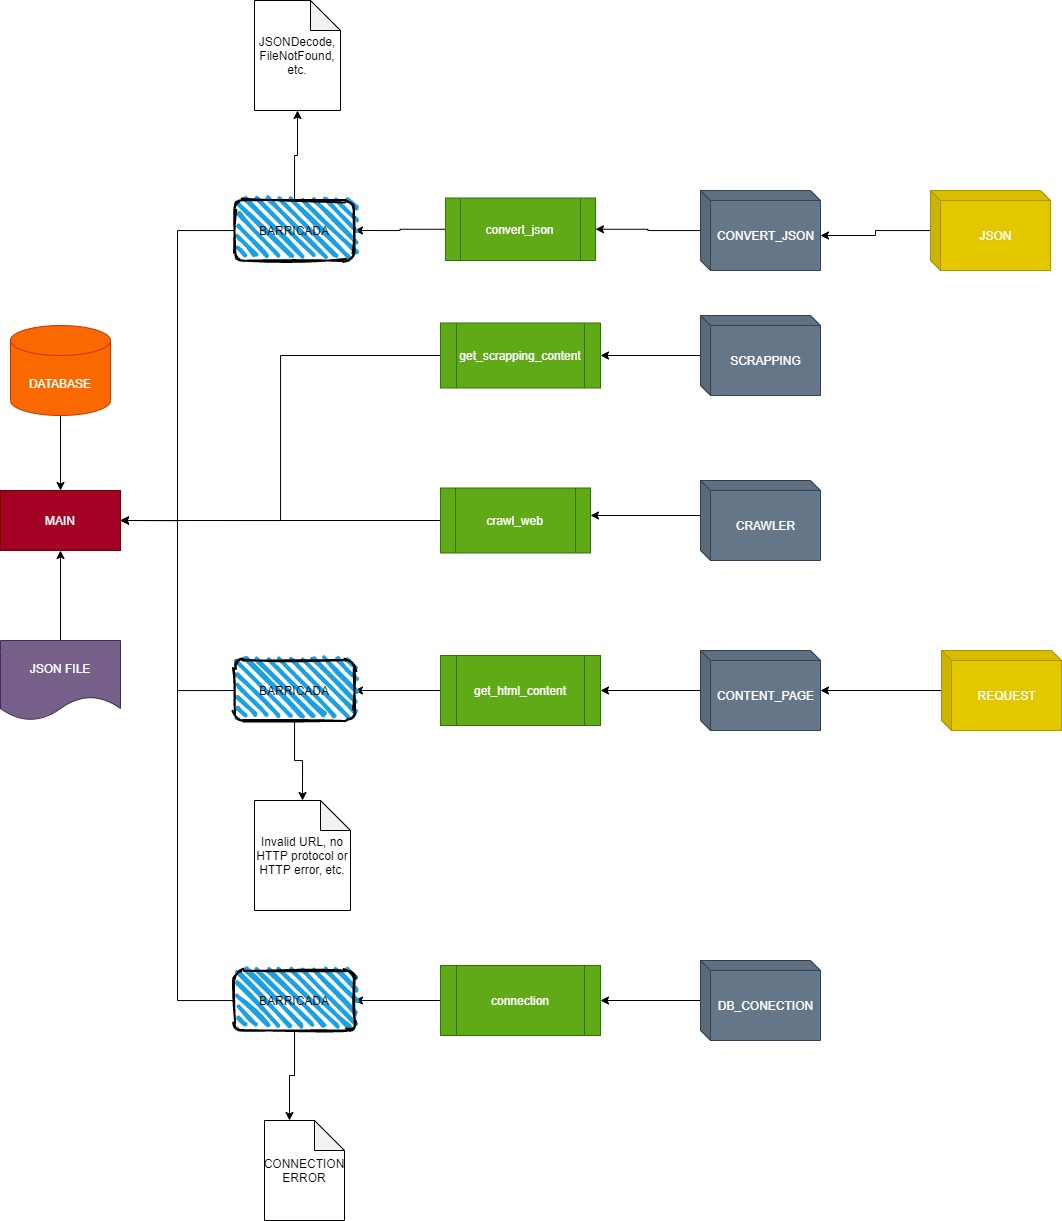

The diagram above was exported from draw.io. Its source (the exported page's mxGraphModel, read from the mxfile embedded in the PNG):
<mxGraphModel dx="1241" dy="1827" grid="1" gridSize="10" guides="1" tooltips="1" connect="1" arrows="1" fold="1" page="1" pageScale="1" pageWidth="827" pageHeight="1169" math="0" shadow="0">
  <root>
    <mxCell id="0" />
    <mxCell id="1" parent="0" />
    <mxCell id="OE9CHiF0OKcNYaZMVIG--6" style="edgeStyle=orthogonalEdgeStyle;rounded=0;orthogonalLoop=1;jettySize=auto;html=1;entryX=0.5;entryY=0;entryDx=0;entryDy=0;strokeColor=#000000;" edge="1" parent="1" source="2" target="OE9CHiF0OKcNYaZMVIG--4">
      <mxGeometry relative="1" as="geometry" />
    </mxCell>
    <mxCell id="2" value="DATABASE" style="shape=cylinder3;whiteSpace=wrap;html=1;boundedLbl=1;backgroundOutline=1;size=15;fillColor=#fa6800;strokeColor=#C73500;fontColor=#ffffff;" parent="1" vertex="1">
      <mxGeometry x="190" y="75" width="100" height="90" as="geometry" />
    </mxCell>
    <mxCell id="3" value="CRAWLER&lt;br&gt;" style="shape=cube;whiteSpace=wrap;html=1;boundedLbl=1;backgroundOutline=1;darkOpacity=0.05;darkOpacity2=0.1;size=10;fillColor=#647687;strokeColor=#314354;fontColor=#ffffff;" vertex="1" parent="1">
      <mxGeometry x="880" y="230" width="120" height="80" as="geometry" />
    </mxCell>
    <mxCell id="OE9CHiF0OKcNYaZMVIG--11" style="edgeStyle=orthogonalEdgeStyle;rounded=0;orthogonalLoop=1;jettySize=auto;html=1;entryX=1;entryY=0.5;entryDx=0;entryDy=0;strokeColor=#000000;" edge="1" parent="1" source="ofBeTYQ_lbZaLBkNsjyw-3" target="OE9CHiF0OKcNYaZMVIG--7">
      <mxGeometry relative="1" as="geometry" />
    </mxCell>
    <mxCell id="ofBeTYQ_lbZaLBkNsjyw-3" value="SCRAPPING" style="shape=cube;whiteSpace=wrap;html=1;boundedLbl=1;backgroundOutline=1;darkOpacity=0.05;darkOpacity2=0.1;size=10;fillColor=#647687;strokeColor=#314354;fontColor=#ffffff;" vertex="1" parent="1">
      <mxGeometry x="880" y="65" width="120" height="80" as="geometry" />
    </mxCell>
    <mxCell id="OE9CHiF0OKcNYaZMVIG--14" style="edgeStyle=orthogonalEdgeStyle;rounded=0;orthogonalLoop=1;jettySize=auto;html=1;entryX=1;entryY=0.5;entryDx=0;entryDy=0;strokeColor=#000000;" edge="1" parent="1" source="ofBeTYQ_lbZaLBkNsjyw-4" target="OE9CHiF0OKcNYaZMVIG--3">
      <mxGeometry relative="1" as="geometry" />
    </mxCell>
    <mxCell id="ofBeTYQ_lbZaLBkNsjyw-4" value="CONTENT_PAGE" style="shape=cube;whiteSpace=wrap;html=1;boundedLbl=1;backgroundOutline=1;darkOpacity=0.05;darkOpacity2=0.1;size=10;fillColor=#647687;strokeColor=#314354;fontColor=#ffffff;" vertex="1" parent="1">
      <mxGeometry x="880" y="400" width="120" height="80" as="geometry" />
    </mxCell>
    <mxCell id="OE9CHiF0OKcNYaZMVIG--15" style="edgeStyle=orthogonalEdgeStyle;rounded=0;orthogonalLoop=1;jettySize=auto;html=1;entryX=1;entryY=0.5;entryDx=0;entryDy=0;strokeColor=#000000;" edge="1" parent="1" source="OE9CHiF0OKcNYaZMVIG--3" target="ofBeTYQ_lbZaLBkNsjyw-8">
      <mxGeometry relative="1" as="geometry" />
    </mxCell>
    <mxCell id="OE9CHiF0OKcNYaZMVIG--3" value="get_html_content" style="shape=process;whiteSpace=wrap;html=1;backgroundOutline=1;fillColor=#60a917;strokeColor=#2D7600;fontColor=#ffffff;" vertex="1" parent="1">
      <mxGeometry x="620" y="405" width="160" height="70" as="geometry" />
    </mxCell>
    <mxCell id="OE9CHiF0OKcNYaZMVIG--4" value="MAIN" style="rounded=0;whiteSpace=wrap;html=1;fillColor=#a20025;strokeColor=#6F0000;fontColor=#ffffff;" vertex="1" parent="1">
      <mxGeometry x="180" y="240" width="120" height="60" as="geometry" />
    </mxCell>
    <mxCell id="OE9CHiF0OKcNYaZMVIG--37" style="edgeStyle=orthogonalEdgeStyle;rounded=0;orthogonalLoop=1;jettySize=auto;html=1;entryX=1;entryY=0.5;entryDx=0;entryDy=0;strokeColor=#000000;" edge="1" parent="1" source="OE9CHiF0OKcNYaZMVIG--7" target="OE9CHiF0OKcNYaZMVIG--4">
      <mxGeometry relative="1" as="geometry" />
    </mxCell>
    <mxCell id="OE9CHiF0OKcNYaZMVIG--7" value="get_scrapping_content" style="shape=process;whiteSpace=wrap;html=1;backgroundOutline=1;fillColor=#60a917;strokeColor=#2D7600;fontColor=#ffffff;" vertex="1" parent="1">
      <mxGeometry x="620" y="72.5" width="160" height="65" as="geometry" />
    </mxCell>
    <mxCell id="OE9CHiF0OKcNYaZMVIG--10" value="" style="edgeStyle=orthogonalEdgeStyle;rounded=0;orthogonalLoop=1;jettySize=auto;html=1;strokeColor=#000000;" edge="1" parent="1" source="OE9CHiF0OKcNYaZMVIG--9" target="OE9CHiF0OKcNYaZMVIG--4">
      <mxGeometry relative="1" as="geometry" />
    </mxCell>
    <mxCell id="OE9CHiF0OKcNYaZMVIG--9" value="JSON FILE" style="shape=document;whiteSpace=wrap;html=1;boundedLbl=1;fillColor=#76608a;strokeColor=#432D57;fontColor=#ffffff;" vertex="1" parent="1">
      <mxGeometry x="180" y="390" width="120" height="80" as="geometry" />
    </mxCell>
    <mxCell id="OE9CHiF0OKcNYaZMVIG--16" style="edgeStyle=orthogonalEdgeStyle;rounded=0;orthogonalLoop=1;jettySize=auto;html=1;entryX=1;entryY=0.5;entryDx=0;entryDy=0;strokeColor=#000000;" edge="1" parent="1" source="ofBeTYQ_lbZaLBkNsjyw-8" target="OE9CHiF0OKcNYaZMVIG--4">
      <mxGeometry relative="1" as="geometry" />
    </mxCell>
    <mxCell id="OE9CHiF0OKcNYaZMVIG--46" style="edgeStyle=orthogonalEdgeStyle;rounded=0;orthogonalLoop=1;jettySize=auto;html=1;entryX=0.5;entryY=0;entryDx=0;entryDy=0;entryPerimeter=0;strokeColor=#000000;" edge="1" parent="1" source="ofBeTYQ_lbZaLBkNsjyw-8" target="OE9CHiF0OKcNYaZMVIG--39">
      <mxGeometry relative="1" as="geometry" />
    </mxCell>
    <mxCell id="ofBeTYQ_lbZaLBkNsjyw-8" value="BARRICADA" style="rounded=1;whiteSpace=wrap;html=1;strokeWidth=2;fillWeight=4;hachureGap=8;hachureAngle=45;fillColor=#1ba1e2;sketch=1;" vertex="1" parent="1">
      <mxGeometry x="414" y="410" width="120" height="60" as="geometry" />
    </mxCell>
    <mxCell id="ofBeTYQ_lbZaLBkNsjyw-27" style="edgeStyle=orthogonalEdgeStyle;rounded=0;orthogonalLoop=1;jettySize=auto;html=1;entryX=1;entryY=0.5;entryDx=0;entryDy=0;strokeColor=#000000;" edge="1" parent="1" source="ofBeTYQ_lbZaLBkNsjyw-11" target="OE9CHiF0OKcNYaZMVIG--4">
      <mxGeometry relative="1" as="geometry" />
    </mxCell>
    <mxCell id="ofBeTYQ_lbZaLBkNsjyw-11" value="crawl_web" style="shape=process;whiteSpace=wrap;html=1;backgroundOutline=1;fillColor=#60a917;strokeColor=#2D7600;fontColor=#ffffff;" vertex="1" parent="1">
      <mxGeometry x="620" y="237.5" width="150" height="65" as="geometry" />
    </mxCell>
    <mxCell id="ofBeTYQ_lbZaLBkNsjyw-16" value="" style="endArrow=classic;html=1;entryX=1;entryY=0.423;entryDx=0;entryDy=0;exitX=0;exitY=0;exitDx=0;exitDy=35;exitPerimeter=0;entryPerimeter=0;strokeColor=#000000;" edge="1" parent="1" source="3" target="ofBeTYQ_lbZaLBkNsjyw-11">
      <mxGeometry width="50" height="50" relative="1" as="geometry">
        <mxPoint x="560" y="300" as="sourcePoint" />
        <mxPoint x="610" y="250" as="targetPoint" />
      </mxGeometry>
    </mxCell>
    <mxCell id="OE9CHiF0OKcNYaZMVIG--23" style="edgeStyle=orthogonalEdgeStyle;rounded=0;orthogonalLoop=1;jettySize=auto;html=1;entryX=1;entryY=0.5;entryDx=0;entryDy=0;strokeColor=#000000;" edge="1" parent="1" source="OE9CHiF0OKcNYaZMVIG--24" target="OE9CHiF0OKcNYaZMVIG--26">
      <mxGeometry relative="1" as="geometry" />
    </mxCell>
    <mxCell id="OE9CHiF0OKcNYaZMVIG--24" value="CONVERT_JSON" style="shape=cube;whiteSpace=wrap;html=1;boundedLbl=1;backgroundOutline=1;darkOpacity=0.05;darkOpacity2=0.1;size=10;fillColor=#647687;strokeColor=#314354;fontColor=#ffffff;" vertex="1" parent="1">
      <mxGeometry x="880" y="-60" width="120" height="80" as="geometry" />
    </mxCell>
    <mxCell id="OE9CHiF0OKcNYaZMVIG--25" style="edgeStyle=orthogonalEdgeStyle;rounded=0;orthogonalLoop=1;jettySize=auto;html=1;exitX=0;exitY=0.5;exitDx=0;exitDy=0;entryX=1;entryY=0.5;entryDx=0;entryDy=0;strokeColor=#000000;" edge="1" parent="1" source="OE9CHiF0OKcNYaZMVIG--26" target="OE9CHiF0OKcNYaZMVIG--27">
      <mxGeometry relative="1" as="geometry" />
    </mxCell>
    <mxCell id="OE9CHiF0OKcNYaZMVIG--26" value="convert_json" style="shape=process;whiteSpace=wrap;html=1;backgroundOutline=1;fillColor=#60a917;strokeColor=#2D7600;fontColor=#ffffff;" vertex="1" parent="1">
      <mxGeometry x="625" y="-52.5" width="150" height="62.5" as="geometry" />
    </mxCell>
    <mxCell id="OE9CHiF0OKcNYaZMVIG--28" style="edgeStyle=orthogonalEdgeStyle;rounded=0;orthogonalLoop=1;jettySize=auto;html=1;entryX=1;entryY=0.5;entryDx=0;entryDy=0;strokeColor=#000000;" edge="1" parent="1" source="OE9CHiF0OKcNYaZMVIG--27" target="OE9CHiF0OKcNYaZMVIG--4">
      <mxGeometry relative="1" as="geometry" />
    </mxCell>
    <mxCell id="OE9CHiF0OKcNYaZMVIG--44" style="edgeStyle=orthogonalEdgeStyle;rounded=0;orthogonalLoop=1;jettySize=auto;html=1;entryX=0.5;entryY=1;entryDx=0;entryDy=0;entryPerimeter=0;strokeColor=#000000;" edge="1" parent="1" source="OE9CHiF0OKcNYaZMVIG--27" target="OE9CHiF0OKcNYaZMVIG--43">
      <mxGeometry relative="1" as="geometry" />
    </mxCell>
    <mxCell id="OE9CHiF0OKcNYaZMVIG--27" value="BARRICADA" style="rounded=1;whiteSpace=wrap;html=1;strokeWidth=2;fillWeight=4;hachureGap=8;hachureAngle=45;fillColor=#1ba1e2;sketch=1;" vertex="1" parent="1">
      <mxGeometry x="414" y="-50" width="120" height="60" as="geometry" />
    </mxCell>
    <mxCell id="ofBeTYQ_lbZaLBkNsjyw-22" style="edgeStyle=orthogonalEdgeStyle;rounded=0;orthogonalLoop=1;jettySize=auto;html=1;entryX=1;entryY=0.5;entryDx=0;entryDy=0;strokeColor=#000000;" edge="1" parent="1" source="ofBeTYQ_lbZaLBkNsjyw-19" target="ofBeTYQ_lbZaLBkNsjyw-20">
      <mxGeometry relative="1" as="geometry" />
    </mxCell>
    <mxCell id="ofBeTYQ_lbZaLBkNsjyw-19" value="DB_CONECTION" style="shape=cube;whiteSpace=wrap;html=1;boundedLbl=1;backgroundOutline=1;darkOpacity=0.05;darkOpacity2=0.1;size=10;fillColor=#647687;strokeColor=#314354;fontColor=#ffffff;" vertex="1" parent="1">
      <mxGeometry x="880" y="710" width="120" height="80" as="geometry" />
    </mxCell>
    <mxCell id="ofBeTYQ_lbZaLBkNsjyw-23" style="edgeStyle=orthogonalEdgeStyle;rounded=0;orthogonalLoop=1;jettySize=auto;html=1;entryX=1;entryY=0.5;entryDx=0;entryDy=0;strokeColor=#000000;" edge="1" parent="1" source="ofBeTYQ_lbZaLBkNsjyw-20" target="ofBeTYQ_lbZaLBkNsjyw-21">
      <mxGeometry relative="1" as="geometry" />
    </mxCell>
    <mxCell id="ofBeTYQ_lbZaLBkNsjyw-20" value="connection" style="shape=process;whiteSpace=wrap;html=1;backgroundOutline=1;fillColor=#60a917;strokeColor=#2D7600;fontColor=#ffffff;" vertex="1" parent="1">
      <mxGeometry x="620" y="715" width="160" height="70" as="geometry" />
    </mxCell>
    <mxCell id="ofBeTYQ_lbZaLBkNsjyw-24" style="edgeStyle=orthogonalEdgeStyle;rounded=0;orthogonalLoop=1;jettySize=auto;html=1;entryX=1;entryY=0.5;entryDx=0;entryDy=0;strokeColor=#000000;" edge="1" parent="1" source="ofBeTYQ_lbZaLBkNsjyw-21" target="OE9CHiF0OKcNYaZMVIG--4">
      <mxGeometry relative="1" as="geometry" />
    </mxCell>
    <mxCell id="OE9CHiF0OKcNYaZMVIG--45" style="edgeStyle=orthogonalEdgeStyle;rounded=0;orthogonalLoop=1;jettySize=auto;html=1;entryX=0;entryY=0;entryDx=25;entryDy=0;entryPerimeter=0;strokeColor=#000000;" edge="1" parent="1" source="ofBeTYQ_lbZaLBkNsjyw-21" target="OE9CHiF0OKcNYaZMVIG--41">
      <mxGeometry relative="1" as="geometry" />
    </mxCell>
    <mxCell id="ofBeTYQ_lbZaLBkNsjyw-21" value="BARRICADA" style="rounded=1;whiteSpace=wrap;html=1;strokeWidth=2;fillWeight=4;hachureGap=8;hachureAngle=45;fillColor=#1ba1e2;sketch=1;" vertex="1" parent="1">
      <mxGeometry x="414" y="720" width="120" height="60" as="geometry" />
    </mxCell>
    <mxCell id="OE9CHiF0OKcNYaZMVIG--30" value="" style="edgeStyle=orthogonalEdgeStyle;rounded=0;orthogonalLoop=1;jettySize=auto;html=1;strokeColor=#000000;" edge="1" parent="1" source="OE9CHiF0OKcNYaZMVIG--29" target="ofBeTYQ_lbZaLBkNsjyw-4">
      <mxGeometry relative="1" as="geometry" />
    </mxCell>
    <mxCell id="OE9CHiF0OKcNYaZMVIG--29" value="REQUEST" style="shape=cube;whiteSpace=wrap;html=1;boundedLbl=1;backgroundOutline=1;darkOpacity=0.05;darkOpacity2=0.1;size=10;fillColor=#e3c800;strokeColor=#B09500;fontColor=#ffffff;" vertex="1" parent="1">
      <mxGeometry x="1121" y="400" width="120" height="80" as="geometry" />
    </mxCell>
    <mxCell id="OE9CHiF0OKcNYaZMVIG--36" style="edgeStyle=orthogonalEdgeStyle;rounded=0;orthogonalLoop=1;jettySize=auto;html=1;entryX=0;entryY=0;entryDx=120;entryDy=45;entryPerimeter=0;strokeColor=#000000;" edge="1" parent="1" source="OE9CHiF0OKcNYaZMVIG--32" target="OE9CHiF0OKcNYaZMVIG--24">
      <mxGeometry relative="1" as="geometry" />
    </mxCell>
    <mxCell id="OE9CHiF0OKcNYaZMVIG--32" value="JSON" style="shape=cube;whiteSpace=wrap;html=1;boundedLbl=1;backgroundOutline=1;darkOpacity=0.05;darkOpacity2=0.1;size=10;fillColor=#e3c800;strokeColor=#B09500;fontColor=#ffffff;" vertex="1" parent="1">
      <mxGeometry x="1110" y="-60" width="120" height="80" as="geometry" />
    </mxCell>
    <mxCell id="OE9CHiF0OKcNYaZMVIG--39" value="Invalid URL, no HTTP protocol or HTTP error, etc." style="shape=note;whiteSpace=wrap;html=1;backgroundOutline=1;darkOpacity=0.05;" vertex="1" parent="1">
      <mxGeometry x="434" y="550" width="96" height="110" as="geometry" />
    </mxCell>
    <mxCell id="OE9CHiF0OKcNYaZMVIG--41" value="CONNECTION ERROR" style="shape=note;whiteSpace=wrap;html=1;backgroundOutline=1;darkOpacity=0.05;" vertex="1" parent="1">
      <mxGeometry x="444" y="870" width="80" height="100" as="geometry" />
    </mxCell>
    <mxCell id="OE9CHiF0OKcNYaZMVIG--43" value="JSONDecode, FileNotFound,&lt;br&gt;etc." style="shape=note;whiteSpace=wrap;html=1;backgroundOutline=1;darkOpacity=0.05;" vertex="1" parent="1">
      <mxGeometry x="434" y="-250" width="86" height="110" as="geometry" />
    </mxCell>
  </root>
</mxGraphModel>